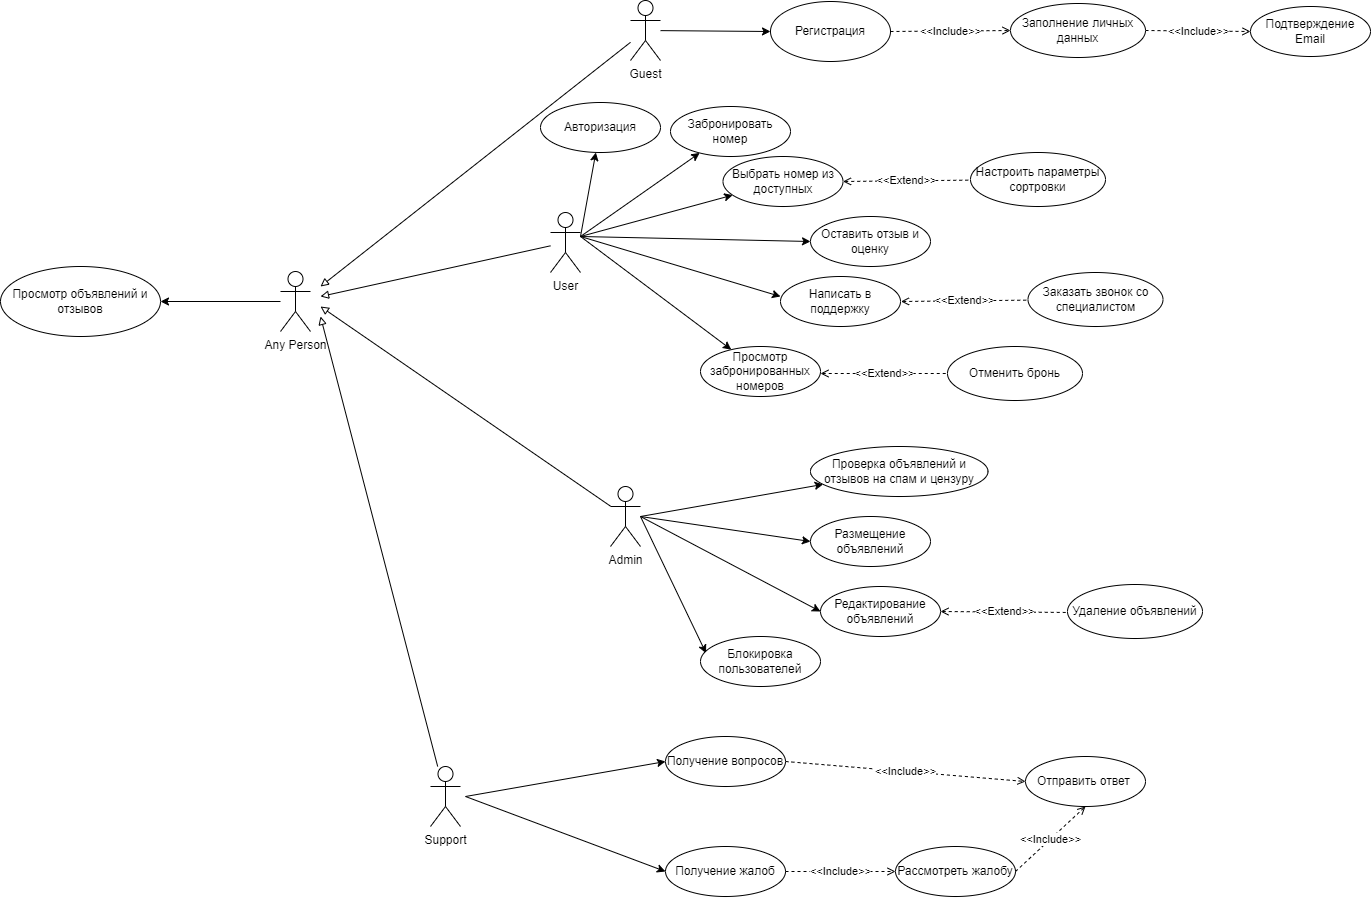

The diagram above was exported from draw.io. Its source (the exported page's mxGraphModel, read from the mxfile embedded in the PNG):
<mxGraphModel dx="3420" dy="1196" grid="0" gridSize="10" guides="1" tooltips="1" connect="1" arrows="1" fold="1" page="0" pageScale="1" pageWidth="827" pageHeight="1169" math="0" shadow="0">
  <root>
    <mxCell id="0" />
    <mxCell id="1" parent="0" />
    <mxCell id="2" style="rounded=0;orthogonalLoop=1;jettySize=auto;html=1;endArrow=block;endFill=0;" edge="1" source="4" parent="1">
      <mxGeometry relative="1" as="geometry">
        <mxPoint x="-500" y="1980" as="targetPoint" />
      </mxGeometry>
    </mxCell>
    <mxCell id="3" style="rounded=0;orthogonalLoop=1;jettySize=auto;html=1;" edge="1" source="4" target="16" parent="1">
      <mxGeometry relative="1" as="geometry">
        <mxPoint x="-10" y="1670" as="targetPoint" />
      </mxGeometry>
    </mxCell>
    <mxCell id="4" value="Guest" style="shape=umlActor;verticalLabelPosition=bottom;verticalAlign=top;html=1;outlineConnect=0;" vertex="1" parent="1">
      <mxGeometry x="-190" y="1694" width="30" height="60" as="geometry" />
    </mxCell>
    <mxCell id="5" style="rounded=0;orthogonalLoop=1;jettySize=auto;html=1;endArrow=block;endFill=0;" edge="1" source="9" parent="1">
      <mxGeometry relative="1" as="geometry">
        <mxPoint x="-500" y="1990" as="targetPoint" />
      </mxGeometry>
    </mxCell>
    <mxCell id="6" style="rounded=0;orthogonalLoop=1;jettySize=auto;html=1;" edge="1" target="20" parent="1">
      <mxGeometry relative="1" as="geometry">
        <mxPoint x="-70" y="1900" as="targetPoint" />
        <mxPoint x="-240" y="1930" as="sourcePoint" />
      </mxGeometry>
    </mxCell>
    <mxCell id="7" style="rounded=0;orthogonalLoop=1;jettySize=auto;html=1;entryX=0;entryY=0.5;entryDx=0;entryDy=0;" edge="1" target="21" parent="1">
      <mxGeometry relative="1" as="geometry">
        <mxPoint x="-80" y="1960" as="targetPoint" />
        <mxPoint x="-240" y="1930" as="sourcePoint" />
      </mxGeometry>
    </mxCell>
    <mxCell id="8" style="rounded=0;orthogonalLoop=1;jettySize=auto;html=1;" edge="1" parent="1">
      <mxGeometry relative="1" as="geometry">
        <mxPoint x="-40" y="1990" as="targetPoint" />
        <mxPoint x="-240" y="1930" as="sourcePoint" />
      </mxGeometry>
    </mxCell>
    <mxCell id="9" value="User" style="shape=umlActor;verticalLabelPosition=bottom;verticalAlign=top;html=1;outlineConnect=0;" vertex="1" parent="1">
      <mxGeometry x="-270" y="1906" width="30" height="60" as="geometry" />
    </mxCell>
    <mxCell id="10" style="rounded=0;orthogonalLoop=1;jettySize=auto;html=1;endArrow=block;endFill=0;" edge="1" source="11" parent="1">
      <mxGeometry relative="1" as="geometry">
        <mxPoint x="-500" y="2000" as="targetPoint" />
      </mxGeometry>
    </mxCell>
    <mxCell id="11" value="Admin" style="shape=umlActor;verticalLabelPosition=bottom;verticalAlign=top;html=1;outlineConnect=0;" vertex="1" parent="1">
      <mxGeometry x="-210" y="2180" width="30" height="60" as="geometry" />
    </mxCell>
    <mxCell id="12" value="Support" style="shape=umlActor;verticalLabelPosition=bottom;verticalAlign=top;html=1;outlineConnect=0;" vertex="1" parent="1">
      <mxGeometry x="-390" y="2460" width="30" height="60" as="geometry" />
    </mxCell>
    <mxCell id="13" value="Просмотр объявлений и отзывов" style="ellipse;whiteSpace=wrap;html=1;" vertex="1" parent="1">
      <mxGeometry x="-820" y="1960" width="160" height="70" as="geometry" />
    </mxCell>
    <mxCell id="14" style="rounded=0;orthogonalLoop=1;jettySize=auto;html=1;endArrow=block;endFill=0;" edge="1" source="12" parent="1">
      <mxGeometry relative="1" as="geometry">
        <mxPoint x="-500" y="2010" as="targetPoint" />
      </mxGeometry>
    </mxCell>
    <mxCell id="15" value="&amp;lt;&amp;lt;Include&amp;gt;&amp;gt;" style="rounded=0;orthogonalLoop=1;jettySize=auto;html=1;dashed=1;endArrow=open;endFill=0;exitX=1;exitY=0.5;exitDx=0;exitDy=0;" edge="1" source="19" target="17" parent="1">
      <mxGeometry relative="1" as="geometry">
        <mxPoint x="376.21000000000004" y="1701.65" as="targetPoint" />
        <mxPoint x="279.99871385289293" y="1763.357386806469" as="sourcePoint" />
      </mxGeometry>
    </mxCell>
    <mxCell id="16" value="Регистрация" style="ellipse;whiteSpace=wrap;html=1;" vertex="1" parent="1">
      <mxGeometry x="-50" y="1695" width="120" height="60" as="geometry" />
    </mxCell>
    <mxCell id="17" value="Подтверждение Email" style="ellipse;whiteSpace=wrap;html=1;" vertex="1" parent="1">
      <mxGeometry x="430" y="1700" width="120" height="50" as="geometry" />
    </mxCell>
    <mxCell id="18" value="&amp;lt;&amp;lt;Include&amp;gt;&amp;gt;" style="rounded=0;orthogonalLoop=1;jettySize=auto;html=1;dashed=1;endArrow=open;endFill=0;exitX=1;exitY=0.5;exitDx=0;exitDy=0;" edge="1" source="16" target="19" parent="1">
      <mxGeometry relative="1" as="geometry">
        <mxPoint x="166" y="1755" as="targetPoint" />
        <mxPoint x="70" y="1817" as="sourcePoint" />
      </mxGeometry>
    </mxCell>
    <mxCell id="19" value="Заполнение личных данных" style="ellipse;whiteSpace=wrap;html=1;" vertex="1" parent="1">
      <mxGeometry x="190" y="1697" width="135" height="54" as="geometry" />
    </mxCell>
    <mxCell id="20" value="Выбрать номер из доступных" style="ellipse;whiteSpace=wrap;html=1;" vertex="1" parent="1">
      <mxGeometry x="-97.5" y="1850" width="120" height="50" as="geometry" />
    </mxCell>
    <mxCell id="21" value="Оставить отзыв и оценку" style="ellipse;whiteSpace=wrap;html=1;" vertex="1" parent="1">
      <mxGeometry x="-10" y="1910" width="120" height="50" as="geometry" />
    </mxCell>
    <mxCell id="22" value="Написать в поддержку" style="ellipse;whiteSpace=wrap;html=1;" vertex="1" parent="1">
      <mxGeometry x="-40" y="1970" width="120" height="50" as="geometry" />
    </mxCell>
    <mxCell id="23" value="&amp;lt;&amp;lt;Extend&amp;gt;&amp;gt;" style="rounded=0;orthogonalLoop=1;jettySize=auto;html=1;dashed=1;endArrow=none;endFill=0;exitX=1;exitY=0.5;exitDx=0;exitDy=0;startArrow=open;startFill=0;" edge="1" source="20" target="24" parent="1">
      <mxGeometry x="-0.0001" relative="1" as="geometry">
        <mxPoint x="126" y="1904" as="targetPoint" />
        <mxPoint x="30" y="1874" as="sourcePoint" />
        <mxPoint as="offset" />
      </mxGeometry>
    </mxCell>
    <mxCell id="24" value="Настроить параметры сортровки" style="ellipse;whiteSpace=wrap;html=1;" vertex="1" parent="1">
      <mxGeometry x="150" y="1846" width="135" height="54" as="geometry" />
    </mxCell>
    <mxCell id="25" style="rounded=0;orthogonalLoop=1;jettySize=auto;html=1;" edge="1" target="28" parent="1">
      <mxGeometry relative="1" as="geometry">
        <mxPoint x="-80" y="2190" as="targetPoint" />
        <mxPoint x="-180" y="2210" as="sourcePoint" />
      </mxGeometry>
    </mxCell>
    <mxCell id="26" style="rounded=0;orthogonalLoop=1;jettySize=auto;html=1;entryX=0;entryY=0.5;entryDx=0;entryDy=0;" edge="1" target="29" parent="1">
      <mxGeometry relative="1" as="geometry">
        <mxPoint x="-90" y="2250" as="targetPoint" />
        <mxPoint x="-180" y="2210" as="sourcePoint" />
      </mxGeometry>
    </mxCell>
    <mxCell id="27" style="rounded=0;orthogonalLoop=1;jettySize=auto;html=1;entryX=0.046;entryY=0.332;entryDx=0;entryDy=0;entryPerimeter=0;" edge="1" target="30" parent="1">
      <mxGeometry relative="1" as="geometry">
        <mxPoint x="-50" y="2280" as="targetPoint" />
        <mxPoint x="-180" y="2210" as="sourcePoint" />
      </mxGeometry>
    </mxCell>
    <mxCell id="28" value="Проверка объявлений и отзывов на спам и цензуру" style="ellipse;whiteSpace=wrap;html=1;" vertex="1" parent="1">
      <mxGeometry x="-10" y="2140" width="177.5" height="50" as="geometry" />
    </mxCell>
    <mxCell id="29" value="Размещение объявлений" style="ellipse;whiteSpace=wrap;html=1;" vertex="1" parent="1">
      <mxGeometry x="-10" y="2210" width="120" height="50" as="geometry" />
    </mxCell>
    <mxCell id="30" value="Блокировка пользователей" style="ellipse;whiteSpace=wrap;html=1;" vertex="1" parent="1">
      <mxGeometry x="-120" y="2330" width="120" height="50" as="geometry" />
    </mxCell>
    <mxCell id="31" style="rounded=0;orthogonalLoop=1;jettySize=auto;html=1;entryX=0;entryY=0.5;entryDx=0;entryDy=0;" edge="1" target="35" parent="1">
      <mxGeometry relative="1" as="geometry">
        <mxPoint x="-355" y="2490" as="sourcePoint" />
        <mxPoint x="-165" y="2440" as="targetPoint" />
      </mxGeometry>
    </mxCell>
    <mxCell id="32" style="rounded=0;orthogonalLoop=1;jettySize=auto;html=1;entryX=0;entryY=0.5;entryDx=0;entryDy=0;" edge="1" target="33" parent="1">
      <mxGeometry relative="1" as="geometry">
        <mxPoint x="-355" y="2490" as="sourcePoint" />
        <mxPoint x="-155" y="2560" as="targetPoint" />
      </mxGeometry>
    </mxCell>
    <mxCell id="33" value="Получение жалоб" style="ellipse;whiteSpace=wrap;html=1;" vertex="1" parent="1">
      <mxGeometry x="-155" y="2540" width="120" height="50" as="geometry" />
    </mxCell>
    <mxCell id="34" value="&amp;lt;&amp;lt;Include&amp;gt;&amp;gt;" style="rounded=0;orthogonalLoop=1;jettySize=auto;html=1;exitX=1;exitY=0.5;exitDx=0;exitDy=0;dashed=1;endArrow=open;endFill=0;entryX=0;entryY=0.5;entryDx=0;entryDy=0;" edge="1" source="35" target="36" parent="1">
      <mxGeometry relative="1" as="geometry">
        <mxPoint x="95" y="2470" as="targetPoint" />
      </mxGeometry>
    </mxCell>
    <mxCell id="35" value="Получение вопросов" style="ellipse;whiteSpace=wrap;html=1;" vertex="1" parent="1">
      <mxGeometry x="-155" y="2430" width="120" height="50" as="geometry" />
    </mxCell>
    <mxCell id="36" value="Отправить ответ&amp;nbsp;" style="ellipse;whiteSpace=wrap;html=1;" vertex="1" parent="1">
      <mxGeometry x="205" y="2450" width="120" height="50" as="geometry" />
    </mxCell>
    <mxCell id="37" value="&amp;lt;&amp;lt;Include&amp;gt;&amp;gt;" style="rounded=0;orthogonalLoop=1;jettySize=auto;html=1;exitX=1;exitY=0.5;exitDx=0;exitDy=0;dashed=1;endArrow=open;endFill=0;entryX=0;entryY=0.5;entryDx=0;entryDy=0;" edge="1" source="33" target="38" parent="1">
      <mxGeometry relative="1" as="geometry">
        <mxPoint x="110" y="2580" as="targetPoint" />
        <mxPoint x="-20" y="2565" as="sourcePoint" />
      </mxGeometry>
    </mxCell>
    <mxCell id="38" value="Рассмотреть жалобу" style="ellipse;whiteSpace=wrap;html=1;" vertex="1" parent="1">
      <mxGeometry x="75" y="2540" width="120" height="50" as="geometry" />
    </mxCell>
    <mxCell id="39" value="&amp;lt;&amp;lt;Include&amp;gt;&amp;gt;" style="rounded=0;orthogonalLoop=1;jettySize=auto;html=1;exitX=1;exitY=0.5;exitDx=0;exitDy=0;dashed=1;endArrow=open;endFill=0;entryX=0.5;entryY=1;entryDx=0;entryDy=0;" edge="1" source="38" target="36" parent="1">
      <mxGeometry relative="1" as="geometry">
        <mxPoint x="317.5" y="2547" as="targetPoint" />
        <mxPoint x="207.5" y="2547" as="sourcePoint" />
      </mxGeometry>
    </mxCell>
    <mxCell id="40" style="rounded=0;orthogonalLoop=1;jettySize=auto;html=1;" edge="1" source="41" target="13" parent="1">
      <mxGeometry relative="1" as="geometry">
        <mxPoint x="-630" y="2150" as="targetPoint" />
        <mxPoint x="-540" y="1995" as="sourcePoint" />
      </mxGeometry>
    </mxCell>
    <mxCell id="41" value="Any Person" style="shape=umlActor;verticalLabelPosition=bottom;verticalAlign=top;html=1;outlineConnect=0;" vertex="1" parent="1">
      <mxGeometry x="-540" y="1965" width="30" height="60" as="geometry" />
    </mxCell>
    <mxCell id="42" style="rounded=0;orthogonalLoop=1;jettySize=auto;html=1;" edge="1" target="43" parent="1">
      <mxGeometry relative="1" as="geometry">
        <mxPoint x="-120" y="2000" as="targetPoint" />
        <mxPoint x="-240" y="1930" as="sourcePoint" />
      </mxGeometry>
    </mxCell>
    <mxCell id="43" value="Просмотр забронированных номеров" style="ellipse;whiteSpace=wrap;html=1;" vertex="1" parent="1">
      <mxGeometry x="-120" y="2040" width="120" height="50" as="geometry" />
    </mxCell>
    <mxCell id="44" value="&amp;lt;&amp;lt;Extend&amp;gt;&amp;gt;" style="rounded=0;orthogonalLoop=1;jettySize=auto;html=1;dashed=1;endArrow=none;endFill=0;exitX=1;exitY=0.5;exitDx=0;exitDy=0;startArrow=open;startFill=0;" edge="1" target="45" parent="1">
      <mxGeometry x="-0.0001" relative="1" as="geometry">
        <mxPoint x="183.5" y="2024" as="targetPoint" />
        <mxPoint x="80.5" y="1995" as="sourcePoint" />
        <mxPoint as="offset" />
      </mxGeometry>
    </mxCell>
    <mxCell id="45" value="Заказать звонок со специалистом" style="ellipse;whiteSpace=wrap;html=1;" vertex="1" parent="1">
      <mxGeometry x="207.5" y="1966" width="135" height="54" as="geometry" />
    </mxCell>
    <mxCell id="46" style="rounded=0;orthogonalLoop=1;jettySize=auto;html=1;" edge="1" target="47" parent="1">
      <mxGeometry relative="1" as="geometry">
        <mxPoint x="-265" y="2050" as="targetPoint" />
        <mxPoint x="-240" y="1930" as="sourcePoint" />
      </mxGeometry>
    </mxCell>
    <mxCell id="47" value="Забронировать номер" style="ellipse;whiteSpace=wrap;html=1;" vertex="1" parent="1">
      <mxGeometry x="-150" y="1800" width="120" height="50" as="geometry" />
    </mxCell>
    <mxCell id="48" style="rounded=0;orthogonalLoop=1;jettySize=auto;html=1;" edge="1" target="49" parent="1">
      <mxGeometry relative="1" as="geometry">
        <mxPoint x="-240" y="1840" as="targetPoint" />
        <mxPoint x="-240" y="1930" as="sourcePoint" />
      </mxGeometry>
    </mxCell>
    <mxCell id="49" value="Авторизация" style="ellipse;whiteSpace=wrap;html=1;" vertex="1" parent="1">
      <mxGeometry x="-280" y="1796" width="120" height="50" as="geometry" />
    </mxCell>
    <mxCell id="50" value="&amp;lt;&amp;lt;Extend&amp;gt;&amp;gt;" style="rounded=0;orthogonalLoop=1;jettySize=auto;html=1;dashed=1;endArrow=none;endFill=0;startArrow=open;startFill=0;" edge="1" source="53" target="51" parent="1">
      <mxGeometry x="-0.0001" relative="1" as="geometry">
        <mxPoint x="223" y="2336" as="targetPoint" />
        <mxPoint x="120" y="2307" as="sourcePoint" />
        <mxPoint as="offset" />
      </mxGeometry>
    </mxCell>
    <mxCell id="51" value="Удаление объявлений" style="ellipse;whiteSpace=wrap;html=1;" vertex="1" parent="1">
      <mxGeometry x="247" y="2278" width="135" height="54" as="geometry" />
    </mxCell>
    <mxCell id="52" style="rounded=0;orthogonalLoop=1;jettySize=auto;html=1;entryX=0;entryY=0.5;entryDx=0;entryDy=0;" edge="1" target="53" parent="1">
      <mxGeometry relative="1" as="geometry">
        <mxPoint x="-70" y="2320" as="targetPoint" />
        <mxPoint x="-180" y="2210" as="sourcePoint" />
      </mxGeometry>
    </mxCell>
    <mxCell id="53" value="Редактирование объявлений" style="ellipse;whiteSpace=wrap;html=1;" vertex="1" parent="1">
      <mxGeometry y="2280" width="120" height="50" as="geometry" />
    </mxCell>
    <mxCell id="54" value="&amp;lt;&amp;lt;Extend&amp;gt;&amp;gt;" style="rounded=0;orthogonalLoop=1;jettySize=auto;html=1;dashed=1;endArrow=none;endFill=0;startArrow=open;startFill=0;" edge="1" target="55" parent="1">
      <mxGeometry x="-0.0001" relative="1" as="geometry">
        <mxPoint x="103" y="2098" as="targetPoint" />
        <mxPoint y="2067" as="sourcePoint" />
        <mxPoint as="offset" />
      </mxGeometry>
    </mxCell>
    <mxCell id="55" value="Отменить бронь" style="ellipse;whiteSpace=wrap;html=1;" vertex="1" parent="1">
      <mxGeometry x="127" y="2040" width="135" height="54" as="geometry" />
    </mxCell>
  </root>
</mxGraphModel>